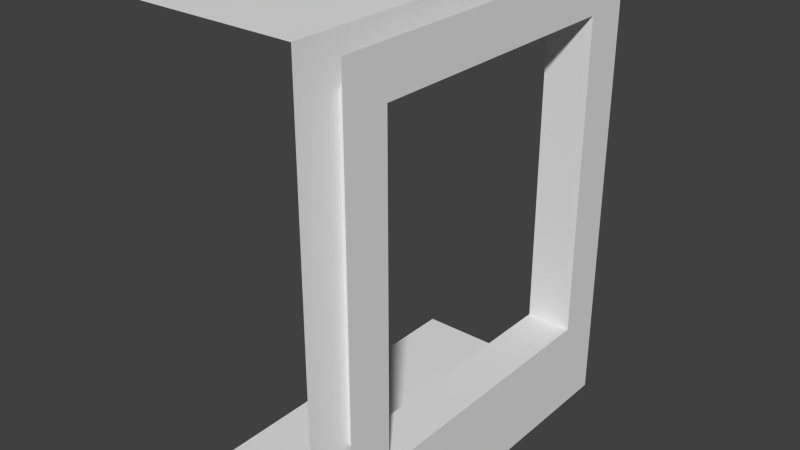 # Source: wallwindow.blend  (saved by Blender 2.66.0; exported with 4.5.12 LTS)
import bpy
from mathutils import Matrix  # noqa: F401  (used for matrix-valued properties, if any)

bpy.ops.wm.read_factory_settings(use_empty=True)
scene = bpy.context.scene
scene.name = 'Scene'

# ---- collections
col_collection_1 = bpy.data.collections.new('Collection 1'); scene.collection.children.link(col_collection_1)

# ---- world
world_world = bpy.data.worlds.new('World'); scene.world = world_world
world_world.color = (0.05088, 0.05088, 0.05088)
world_world.use_sun_shadow = False
world_world.sun_shadow_jitter_overblur = 0.0
world_world.cycles.sampling_method = 'MANUAL'
world_world.cycles.sample_map_resolution = 256

# ---- meshes
me_plane = bpy.data.meshes.new('Plane')
me_plane.from_pydata([(-0.25, -2.0, 0.0), (-2.0, -2.0, 0.0), (-0.25, 2.0, 0.0), (-2.0, 2.0, 0.0), (-2.0, -2.0, 5.0), (-0.25, -2.0, 5.0), (-2.0, 2.0, 5.0), (-0.25, 2.0, 5.0), (-0.25, -2.0, 5.0), (-0.25, 2.0, 5.0), (-0.25, 2.0, 0.0), (-0.25, 1.5, 1.0), (-0.25, -2.0, 0.0), (-0.25, -1.5, 1.0), (-0.25, -1.5, 4.5), (-0.25, 1.5, 4.5), (0.25, 1.5, 1.0), (0.25, -1.5, 1.0), (0.25, -1.5, 4.5), (0.25, 1.5, 4.5), (-0.25, -1.5, 1.0), (-0.25, 1.5, 1.0), (-0.25, -1.5, 4.5), (-0.25, 1.5, 4.5), (0.25, 1.5, 1.0), (-0.25, 1.5, 1.0), (-0.25, 1.5, 4.5), (0.25, 1.5, 4.5), (-0.25, -1.5, 4.5), (0.25, -1.5, 4.5), (-0.25, -1.5, 1.0), (0.25, -1.5, 1.0), (0.25, 2.0, 5.0), (0.25, -2.0, 5.0), (0.25, -2.0, 0.0), (0.25, -1.5, 1.0), (0.25, 2.0, 0.0), (0.25, 1.5, 1.0), (0.25, 1.5, 4.5), (0.25, -1.5, 4.5)], [], [(1, 0, 2, 3), (5, 4, 6, 7), (11, 10, 12, 13), (13, 12, 8, 14), (10, 11, 15, 9), (8, 9, 15, 14), (21, 20, 17, 16), (30, 22, 18, 31), (28, 23, 27, 29), (26, 25, 24, 19), (35, 34, 36, 37), (37, 36, 32, 38), (34, 35, 39, 33), (32, 33, 39, 38)])
me_plane.use_remesh_preserve_volume = False
me_plane.use_remesh_preserve_attributes = False
me_plane.use_mirror_vertex_groups = False
me_plane.update()

# ---- objects
ob_plane = bpy.data.objects.new('Plane', me_plane)

# ---- transforms, parenting, visibility, modifiers, constraints
ob_plane.location = (0.0, 0.0, 0.0)
ob_plane.lineart.crease_threshold = 0.0

# ---- collection membership
col_collection_1.objects.link(ob_plane)

# ---- scene / render settings (as saved in the file)
scene.frame_start = 1; scene.frame_end = 250; scene.frame_set(1)
scene.render.engine = 'BLENDER_EEVEE_NEXT'
scene.render.image_settings.color_mode = 'RGB'
scene.render.image_settings.compression = 90
scene.render.resolution_percentage = 50
scene.render.dither_intensity = 0.0
scene.render.bake_margin = 2
scene.cycles.use_denoising = False
scene.cycles.samples = 10
scene.cycles.sampling_pattern = 'TABULATED_SOBOL'
scene.cycles.light_sampling_threshold = 0.0
scene.cycles.use_adaptive_sampling = False
scene.cycles.use_light_tree = False
scene.cycles.blur_glossy = 0.0
scene.cycles.volume_bounces = 1
scene.cycles.pixel_filter_type = 'GAUSSIAN'
scene.cycles.sample_clamp_indirect = 0.0
scene.view_settings.view_transform = 'Standard'
bpy.context.view_layer.update()

# ---- added for rendering (the .blend has no active camera and no usable light): camera, sun
cam_auto = bpy.data.cameras.new('AutoCamera')
cam_auto.lens = 50.0
cam_auto.sensor_width = 36.0
cam_auto.clip_end = 1000.0
ob_auto_camera = bpy.data.objects.new('AutoCamera', cam_auto)
scene.collection.objects.link(ob_auto_camera)
ob_auto_camera.location = (5.40444, -7.53533, 7.52355)
ob_auto_camera.rotation_euler = (1.09748, -7.21219e-08, 0.694738)
scene.camera = ob_auto_camera
light_auto_sun = bpy.data.lights.new('AutoSun', 'SUN')
light_auto_sun.energy = 3.0
light_auto_sun.angle = 0.0523599
ob_auto_sun = bpy.data.objects.new('AutoSun', light_auto_sun)
scene.collection.objects.link(ob_auto_sun)
ob_auto_sun.rotation_euler = (0.872665, 0.174533, 0.523599)
bpy.context.view_layer.update()
